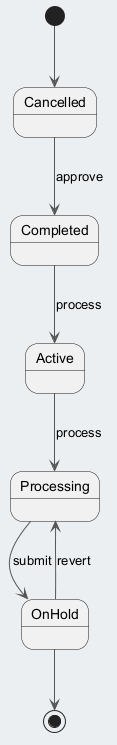

The diagram above was rendered by PlantUML. Its source (embedded in the PNG):
@startuml
skinparam backgroundColor #ECEFF1
skinparam classBackgroundColor #FFFFFF
skinparam classBorderColor #455A64
skinparam ArrowColor #555555
[*] --> Cancelled
Cancelled --> Completed : approve
Completed --> Active : process
Active --> Processing : process
Processing --> OnHold : submit
OnHold --> Processing : revert
OnHold --> [*]
@enduml